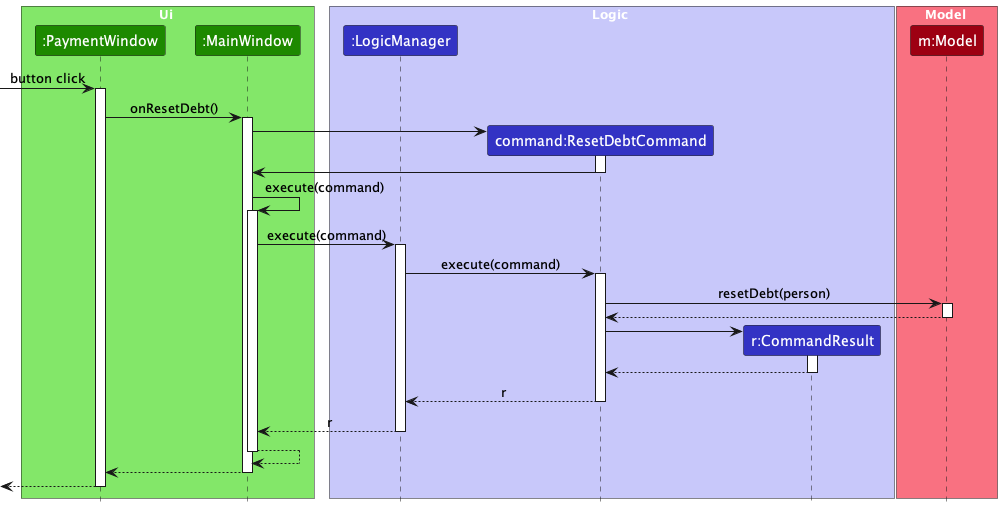

The diagram above was rendered by PlantUML. Its source (embedded in the PNG):
@startuml
!include style.puml
skinparam ArrowFontStyle plain

box Ui UI_COLOR_T1
participant ":PaymentWindow" as PaymentWindow UI_COLOR
participant ":MainWindow" as MainWindow UI_COLOR
end box

box Logic LOGIC_COLOR_T1
participant ":LogicManager" as LogicManager LOGIC_COLOR
participant "command:ResetDebtCommand" as ResetDebtCommand LOGIC_COLOR
participant "r:CommandResult" as CommandResult LOGIC_COLOR
end box

box Model MODEL_COLOR_T1
participant "m:Model" as Model MODEL_COLOR
end box

[-> PaymentWindow : button click
activate PaymentWindow

PaymentWindow -> MainWindow : onResetDebt()
activate MainWindow

create ResetDebtCommand
MainWindow -> ResetDebtCommand
activate ResetDebtCommand

ResetDebtCommand -> MainWindow
deactivate ResetDebtCommand

MainWindow -> MainWindow : execute(command)
activate MainWindow

MainWindow -> LogicManager : execute(command)
activate LogicManager

LogicManager -> ResetDebtCommand : execute(command)
activate ResetDebtCommand

ResetDebtCommand -> Model : resetDebt(person)
activate Model

Model --> ResetDebtCommand
deactivate Model

create CommandResult
ResetDebtCommand -> CommandResult
activate CommandResult

CommandResult --> ResetDebtCommand
deactivate CommandResult

ResetDebtCommand --> LogicManager : r
deactivate ResetDebtCommand

LogicManager --> MainWindow : r
deactivate LogicManager

MainWindow --> MainWindow
deactivate MainWindow

MainWindow --> PaymentWindow
deactivate MainWindow

[<--PaymentWindow
deactivate PaymentWindow
@enduml